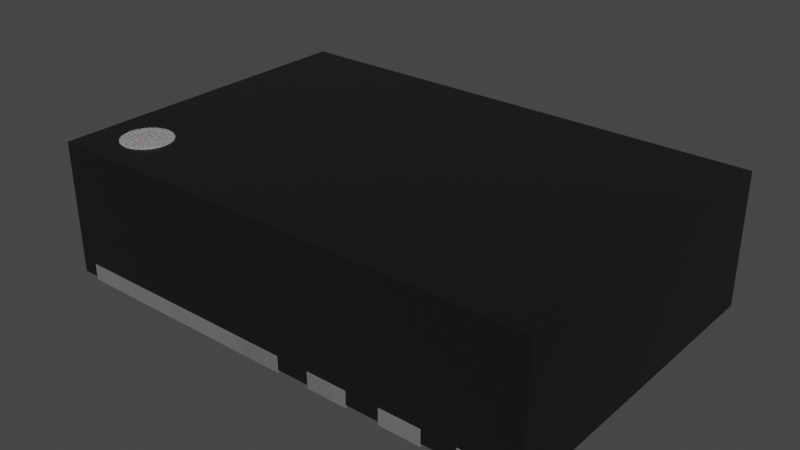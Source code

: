 # Source: V-DFN3020-13.blend  (saved by Blender 4.1.23; exported with 4.5.12 LTS)
import bpy
from mathutils import Matrix  # noqa: F401  (used for matrix-valued properties, if any)

bpy.ops.wm.read_factory_settings(use_empty=True)
scene = bpy.context.scene
scene.name = 'Scene'

# ---- collections
col_collection = bpy.data.collections.new('Collection'); scene.collection.children.link(col_collection)

# ---- materials (node trees are filled in below, after node groups)
mat_plastic_chip = bpy.data.materials.new('plastic_chip')
mat_plastic_chip.use_transparent_shadow = False
mat_plastic_chip.preview_render_type = 'CUBE'
mat_white_markings = bpy.data.materials.new('white_markings')
mat_white_markings.use_transparent_shadow = False
mat_white_markings.preview_render_type = 'FLAT'
mat_metal_pins = bpy.data.materials.new('metal_pins')
mat_metal_pins.use_transparent_shadow = False
mat_metal_pins.preview_render_type = 'CUBE'

# ---- material node trees
mat_plastic_chip.use_nodes = True; mat_plastic_chip.node_tree.nodes.clear()
_N = mat_plastic_chip.node_tree.nodes; _L = mat_plastic_chip.node_tree.links
n0 = _N.new('ShaderNodeBsdfPrincipled'); n0.name = 'Principled BSDF'; n0.location = (10, 300)
n0.distribution = 'GGX'
n0.subsurface_method = 'BURLEY'
n0.inputs[0].default_value = (0.009312, 0.009312, 0.009312, 1.0)
n0.inputs[1].default_value = 0.1372
n0.inputs[2].default_value = 0.3706
n0.inputs[3].default_value = 1.45
n0.inputs[27].default_value = (0.0, 0.0, 0.0, 1.0)
n0.inputs[28].default_value = 1.0
n1 = _N.new('ShaderNodeOutputMaterial'); n1.name = 'Material Output'; n1.location = (300, 300)
n2 = _N.new('ShaderNodeTexNoise'); n2.name = 'Noise Texture'; n2.location = (-893, 54)
n2.inputs[2].default_value = 200.0
n2.inputs[3].default_value = 3.6
n2.inputs[4].default_value = 0.8375
n3 = _N.new('ShaderNodeBump'); n3.name = 'Bump'; n3.location = (-604, -53)
n3.inputs[0].default_value = 0.08
n3.inputs[1].default_value = 1.0
n3.inputs[2].default_value = 1.0
_L.new(n0.outputs[0], n1.inputs[0])
_L.new(n2.outputs[0], n3.inputs[3])
_L.new(n3.outputs[0], n0.inputs[5])
n1.is_active_output = True
mat_white_markings.use_nodes = True; mat_white_markings.node_tree.nodes.clear()
_N = mat_white_markings.node_tree.nodes; _L = mat_white_markings.node_tree.links
n0 = _N.new('ShaderNodeOutputMaterial'); n0.name = 'Material Output'; n0.location = (300, 300)
n1 = _N.new('ShaderNodeBsdfPrincipled'); n1.name = 'Principled BSDF'; n1.location = (-34, 272)
n1.distribution = 'GGX'
n1.subsurface_method = 'BURLEY'
n1.inputs[1].default_value = 0.02
n1.inputs[2].default_value = 0.4636
n1.inputs[3].default_value = 1.4
n1.inputs[8].default_value = 1.0
n1.inputs[10].default_value = 0.3682
n1.inputs[13].default_value = 0.6591
n1.inputs[18].default_value = 0.2318
n1.inputs[20].default_value = 0.6709
n1.inputs[24].default_value = 0.1191
n1.inputs[27].default_value = (0.0, 0.0, 0.0, 1.0)
n1.inputs[28].default_value = 1.0
n2 = _N.new('ShaderNodeMapping'); n2.name = 'Mapping'; n2.location = (-1010, 265)
n2.inputs[3].default_value = (3.0, 1.0, 1.0)
n3 = _N.new('ShaderNodeTexCoord'); n3.name = 'Texture Coordinate'; n3.location = (-1250, 180)
n4 = _N.new('ShaderNodeBump'); n4.name = 'Bump'; n4.location = (-376, -99)
n4.inputs[0].default_value = 0.05
n4.inputs[1].default_value = 1.0
n4.inputs[2].default_value = 1.0
n5 = _N.new('ShaderNodeTexNoise'); n5.name = 'Noise Texture'; n5.location = (-662, 176)
n5.inputs[2].default_value = 88.0
n5.inputs[3].default_value = 10.8
n5.inputs[4].default_value = 0.9167
n5.inputs[8].default_value = 1.6
n6 = _N.new('ShaderNodeValToRGB'); n6.name = 'ColorRamp'; n6.location = (-354, 186)
while len(n6.color_ramp.elements) > 1: n6.color_ramp.elements.remove(n6.color_ramp.elements[-1])
n6.color_ramp.elements[0].position = 0.0; n6.color_ramp.elements[0].color = (0.2596, 0.2596, 0.2596, 1.0)
_e = n6.color_ramp.elements.new(1.0); _e.color = (0.6303, 0.6303, 0.6303, 1.0)
n7 = _N.new('ShaderNodeMix'); n7.name = 'Mix'; n7.location = (-204, 152)
n7.data_type = 'RGBA'
n7.inputs[0].default_value = 0.3682
n7.inputs[7].default_value = (0.2525, 0.2525, 0.2525, 1.0)
_L.new(n5.outputs[0], n6.inputs[0])
_L.new(n1.outputs[0], n0.inputs[0])
_L.new(n3.outputs[2], n2.inputs[0])
_L.new(n2.outputs[0], n5.inputs[0])
_L.new(n5.outputs[0], n4.inputs[3])
_L.new(n4.outputs[0], n1.inputs[5])
_L.new(n6.outputs[0], n7.inputs[6])
_L.new(n7.outputs[2], n1.inputs[0])
n0.is_active_output = True
mat_metal_pins.use_nodes = True; mat_metal_pins.node_tree.nodes.clear()
_N = mat_metal_pins.node_tree.nodes; _L = mat_metal_pins.node_tree.links
n0 = _N.new('ShaderNodeMapping'); n0.name = 'Mapping'; n0.location = (-1447, -91)
n0.inputs[3].default_value = (4.8, 1.2, 1.1)
n1 = _N.new('ShaderNodeBsdfPrincipled'); n1.name = 'Principled BSDF'; n1.location = (-560, 254)
n1.distribution = 'GGX'
n1.subsurface_method = 'BURLEY'
n1.inputs[1].default_value = 0.7818
n1.inputs[2].default_value = 0.2886
n1.inputs[3].default_value = 1.45
n1.inputs[13].default_value = 0.0
n1.inputs[27].default_value = (0.0, 0.0, 0.0, 1.0)
n1.inputs[28].default_value = 1.0
n2 = _N.new('ShaderNodeOutputMaterial'); n2.name = 'Material Output.002'; n2.location = (-205, 253)
n2.width = 213
n3 = _N.new('ShaderNodeTexNoise'); n3.name = 'Noise Texture.002'; n3.location = (-1228, -73)
n3.inputs[2].default_value = 0.1
n3.inputs[3].default_value = 7.0
n3.inputs[4].default_value = 0.6
n3.inputs[8].default_value = 0.4
n4 = _N.new('ShaderNodeTexCoord'); n4.name = 'Texture Coordinate'; n4.location = (-1636, -116)
n5 = _N.new('ShaderNodeMix'); n5.name = 'Mix.001'; n5.location = (-921, 45)
n5.data_type = 'RGBA'
n5.inputs[6].default_value = (0.9398, 0.9547, 1.0, 1.0)
n5.inputs[7].default_value = (0.13, 0.1259, 0.1359, 1.0)
n6 = _N.new('ShaderNodeBump'); n6.name = 'Bump.001'; n6.location = (-1001, -227)
n6.inputs[0].default_value = 0.05
n6.inputs[1].default_value = 0.01
n6.inputs[2].default_value = 1.0
_L.new(n1.outputs[0], n2.inputs[0])
_L.new(n3.outputs[0], n6.inputs[3])
_L.new(n0.outputs[0], n3.inputs[0])
_L.new(n3.outputs[0], n5.inputs[0])
_L.new(n4.outputs[3], n0.inputs[0])
_L.new(n5.outputs[2], n1.inputs[0])
_L.new(n6.outputs[0], n1.inputs[5])
n2.is_active_output = True

# ---- world
world_world = bpy.data.worlds.new('World'); scene.world = world_world
world_world.use_nodes = True; world_world.node_tree.nodes.clear()
_N = world_world.node_tree.nodes; _L = world_world.node_tree.links
n0 = _N.new('ShaderNodeOutputWorld'); n0.name = 'World Output'; n0.location = (300, 300)
n1 = _N.new('ShaderNodeBackground'); n1.name = 'Background'; n1.location = (10, 300)
n1.inputs[0].default_value = (0.05088, 0.05088, 0.05088, 1.0)
_L.new(n1.outputs[0], n0.inputs[0])
n0.is_active_output = True
world_world.color = (0.05088, 0.05088, 0.05088)
world_world.use_sun_shadow = False
world_world.sun_shadow_jitter_overblur = 0.0

# ---- meshes
me_shape_9_indexedfaceset_002 = bpy.data.meshes.new('SHAPE_9_IndexedFaceSet.002')
me_shape_9_indexedfaceset_002.from_pydata([(-1.5, -1.0, 0.02), (0.25, -0.575, 0.1), (-1.5, -1.0, 0.82), (-1.5, 1.0, 0.82), (-1.5, 1.0, 0.02), (1.5, 1.0, 0.82), (0.25, -1.0, 0.1), (0.5, -1.0, 0.1), (1.5, 1.0, 0.02), (0.5, -0.575, 0.1), (1.5, -1.0, 0.02), (1.5, -1.0, 0.82), (0.7, -0.575, 0.1), (0.7, -1.0, 0.1), (0.95, -1.0, 0.1), (0.95, -0.575, 0.1), (0.05, 1.0, 0.1), (-1.4, 0.375, 0.1), (0.05, 0.375, 0.1), (-1.4, 1.0, 0.1), (1.15, 0.575, 0.1), (1.15, 1.0, 0.1), (1.4, 0.575, 0.1), (1.4, 1.0, 0.1), (1.4, -0.575, 0.1), (1.15, -0.575, 0.1), (1.15, -1.0, 0.1), (1.4, -1.0, 0.1), (0.05, -0.375, 0.1), (0.05, -1.0, 0.1), (-1.4, -1.0, 0.1), (-1.4, -0.375, 0.1), (0.25, 0.575, 0.1), (0.5, 0.575, 0.1), (0.5, 1.0, 0.1), (0.25, 1.0, 0.1), (0.05, -0.175, 0.1), (-1.5, -0.175, 0.1), (0.05, 0.175, 0.1), (-1.5, 0.175, 0.1), (0.7, 0.575, 0.1), (0.7, 1.0, 0.1), (0.95, 1.0, 0.1), (0.95, 0.575, 0.1), (-1.4, -1.0, 0.02), (0.05, -0.375, 0.02), (0.05, -0.175, 0.02), (0.05, -1.0, 0.02), (0.25, -1.0, 0.02), (0.25, -0.575, 0.02), (0.5, -1.0, 0.02), (0.7, -1.0, 0.02), (0.5, -0.575, 0.02), (0.7, -0.575, 0.02), (0.95, -1.0, 0.02), (0.95, -0.575, 0.02), (1.15, -0.575, 0.02), (1.15, 0.575, 0.02), (0.95, 0.575, 0.02), (1.15, -1.0, 0.02), (1.4, -1.0, 0.02), (1.4, 0.575, 0.02), (1.4, -0.575, 0.02), (-1.5, -0.175, 0.02), (-1.4, -0.375, 0.02), (-1.5, 0.175, 0.02), (-1.4, 0.375, 0.02), (-1.4, 1.0, 0.02), (0.05, 0.375, 0.02), (0.25, 0.575, 0.02), (0.05, 0.175, 0.02), (0.05, 1.0, 0.02), (0.25, 1.0, 0.02), (0.7, 0.575, 0.02), (0.5, 1.0, 0.02), (0.7, 1.0, 0.02), (0.5, 0.575, 0.02), (0.95, 1.0, 0.02), (1.15, 1.0, 0.02), (1.4, 1.0, 0.02), (0.25, -0.575, 0.0), (0.25, -0.575, 0.1), (0.5, -0.575, 0.0), (0.25, -1.0, 0.0), (0.25, -1.0, 0.1), (0.5, -1.0, 0.1), (0.5, -0.575, 0.1), (0.5, -1.0, 0.0), (0.95, -0.575, 0.0), (0.7, -0.575, 0.1), (0.7, -0.575, 0.0), (0.7, -1.0, 0.1), (0.95, -1.0, 0.1), (0.95, -0.575, 0.1), (0.95, -1.0, 0.0), (0.7, -1.0, 0.0), (-1.4, 1.0, 0.0), (0.05, 1.0, 0.1), (0.05, 0.375, 0.0), (-1.4, 0.375, 0.0), (-1.4, 0.375, 0.1), (0.05, 0.375, 0.1), (-1.4, 1.0, 0.1), (0.05, 1.0, 0.0), (1.4, 1.0, 0.0), (1.15, 0.575, 0.0), (1.15, 0.575, 0.1), (1.15, 1.0, 0.1), (1.4, 0.575, 0.1), (1.4, 1.0, 0.1), (1.4, 0.575, 0.0), (1.15, 1.0, 0.0), (1.15, -0.575, 0.0), (1.4, -0.575, 0.0), (1.4, -1.0, 0.0), (1.4, -0.575, 0.1), (1.15, -0.575, 0.1), (1.15, -1.0, 0.1), (1.4, -1.0, 0.1), (1.15, -1.0, 0.0), (0.05, -0.375, 0.1), (0.05, -1.0, 0.1), (0.05, -1.0, 0.0), (-1.4, -1.0, 0.0), (-1.4, -1.0, 0.1), (-1.4, -0.375, 0.1), (0.05, -0.375, 0.0), (-1.4, -0.375, 0.0), (0.25, 0.575, 0.0), (0.25, 1.0, 0.0), (0.25, 0.575, 0.1), (0.5, 1.0, 0.0), (0.5, 0.575, 0.0), (0.5, 0.575, 0.1), (0.5, 1.0, 0.1), (0.25, 1.0, 0.1), (-1.5, 0.175, 0.0), (0.05, 0.175, 0.0), (0.05, -0.175, 0.1), (-1.5, -0.175, 0.1), (0.05, 0.175, 0.1), (-1.5, 0.175, 0.1), (0.05, -0.175, 0.0), (-1.5, -0.175, 0.0), (0.7, 0.575, 0.0), (0.7, 0.575, 0.1), (0.7, 1.0, 0.0), (0.7, 1.0, 0.1), (0.95, 1.0, 0.0), (0.95, 1.0, 0.1), (0.95, 0.575, 0.0), (0.95, 0.575, 0.1), (-1.055, -0.7388, 0.825), (-1.094, -0.8061, 0.825), (-1.125, -0.8299, 0.825), (-1.33, -0.775, 0.825), (-1.345, -0.7388, 0.825), (-1.125, -0.5701, 0.825), (-1.05, -0.7, 0.825), (-1.07, -0.775, 0.825), (-1.161, -0.8449, 0.825), (-1.2, -0.85, 0.825), (-1.239, -0.8449, 0.825), (-1.275, -0.8299, 0.825), (-1.306, -0.8061, 0.825), (-1.35, -0.7, 0.825), (-1.345, -0.6612, 0.825), (-1.33, -0.625, 0.825), (-1.306, -0.5939, 0.825), (-1.275, -0.5701, 0.825), (-1.239, -0.5551, 0.825), (-1.2, -0.55, 0.825), (-1.161, -0.5551, 0.825), (-1.094, -0.5939, 0.825), (-1.07, -0.625, 0.825), (-1.055, -0.6612, 0.825), (-1.306, -0.8061, 0.625), (-1.33, -0.775, 0.625), (-1.345, -0.7388, 0.625), (-1.161, -0.8449, 0.625), (-1.2, -0.85, 0.625), (-1.239, -0.8449, 0.625), (-1.275, -0.8299, 0.625), (-1.094, -0.5939, 0.625), (-1.07, -0.625, 0.625), (-1.35, -0.7, 0.625), (-1.345, -0.6612, 0.625), (-1.33, -0.625, 0.625), (-1.306, -0.5939, 0.625), (-1.05, -0.7, 0.625), (-1.055, -0.7388, 0.625), (-1.2, -0.55, 0.625), (-1.161, -0.5551, 0.625), (-1.07, -0.775, 0.625), (-1.275, -0.5701, 0.625), (-1.239, -0.5551, 0.625), (-1.055, -0.6612, 0.625), (-1.094, -0.8061, 0.625), (-1.125, -0.8299, 0.625), (-1.125, -0.5701, 0.625)], [], [(2, 11, 5, 3), (63, 0, 2, 3, 4, 65, 39, 37), (4, 3, 5, 8, 79, 23, 21, 78, 77, 42, 41, 75, 74, 34, 35, 72, 71, 16, 19, 67), (10, 8, 5, 11), (10, 11, 2, 0, 44, 30, 29, 47, 48, 6, 7, 50, 51, 13, 14, 54, 59, 26, 27, 60), (0, 63, 46, 70, 65, 4, 67, 66, 68, 71, 72, 69, 76, 74, 75, 73, 58, 77, 78, 57, 61, 79, 8, 10, 60, 62, 56, 59, 54, 55, 53, 51, 50, 52, 49, 48, 47, 45, 64, 44), (49, 1, 6, 48), (52, 9, 1, 49), (50, 7, 9, 52), (6, 1, 9, 7), (54, 14, 15, 55), (13, 12, 15, 14), (53, 12, 13, 51), (60, 27, 24, 62), (67, 19, 17, 66), (68, 18, 16, 71), (66, 17, 18, 68), (19, 16, 18, 17), (79, 61, 22, 23), (57, 20, 22, 61), (78, 21, 20, 57), (20, 21, 23, 22), (62, 24, 25, 56), (72, 35, 32, 69), (56, 25, 26, 59), (25, 24, 27, 26), (44, 64, 31, 30), (45, 28, 31, 64), (47, 29, 28, 45), (31, 28, 29, 30), (37, 39, 38, 36), (76, 33, 34, 74), (69, 32, 33, 76), (32, 35, 34, 33), (70, 38, 39, 65), (46, 36, 38, 70), (63, 37, 36, 46), (73, 40, 43, 58), (75, 41, 40, 73), (43, 42, 77, 58), (40, 41, 42, 43), (55, 15, 12, 53), (80, 83, 84, 81), (82, 80, 81, 86), (87, 82, 86, 85), (83, 87, 85, 84), (84, 85, 86, 81), (83, 80, 82, 87), (94, 88, 93, 92), (93, 89, 91, 92), (90, 95, 91, 89), (88, 94, 95, 90), (114, 113, 115, 118), (96, 99, 100, 102), (103, 96, 102, 97), (98, 103, 97, 101), (99, 98, 101, 100), (100, 101, 97, 102), (99, 96, 103, 98), (104, 111, 107, 109), (110, 104, 109, 108), (105, 110, 108, 106), (111, 105, 106, 107), (109, 107, 106, 108), (104, 110, 105, 111), (113, 112, 116, 115), (119, 114, 118, 117), (129, 128, 130, 135), (112, 119, 117, 116), (115, 116, 117, 118), (113, 114, 119, 112), (127, 123, 124, 125), (126, 127, 125, 120), (122, 126, 120, 121), (123, 122, 121, 124), (124, 121, 120, 125), (123, 127, 126, 122), (131, 129, 135, 134), (139, 138, 140, 141), (132, 131, 134, 133), (128, 132, 133, 130), (130, 133, 134, 135), (128, 129, 131, 132), (136, 143, 139, 141), (137, 136, 141, 140), (142, 137, 140, 138), (143, 142, 138, 139), (143, 136, 137, 142), (144, 150, 151, 145), (146, 144, 145, 147), (148, 146, 147, 149), (150, 148, 149, 151), (149, 147, 145, 151), (144, 146, 148, 150), (95, 94, 92, 91), (88, 90, 89, 93), (159, 153, 197, 193), (164, 155, 177, 176), (174, 175, 196, 184), (166, 167, 187, 186), (165, 166, 186, 185), (169, 170, 195, 194), (156, 165, 185, 178), (152, 159, 193, 190), (160, 161, 180, 179), (170, 171, 191, 195), (158, 152, 190, 189), (155, 156, 178, 177), (161, 162, 181, 180), (171, 172, 192, 191), (153, 154, 198, 197), (154, 160, 179, 198), (167, 168, 188, 187), (173, 174, 184, 183), (158, 175, 174, 173, 157, 172, 171, 170, 169, 168, 167, 166, 165, 156, 155, 164, 163, 162, 161, 160, 154, 153, 159, 152), (163, 164, 176, 182), (157, 173, 183, 199), (168, 169, 194, 188), (162, 163, 182, 181), (189, 190, 193, 197, 198, 179, 180, 181, 182, 176, 177, 178, 185, 186, 187, 188, 194, 195, 191, 192, 199, 183, 184, 196), (172, 157, 199, 192), (175, 158, 189, 196)])
me_shape_9_indexedfaceset_002.polygons.foreach_set('use_smooth', [True] * 122)
me_shape_9_indexedfaceset_002.polygons.foreach_set('material_index', [0, 0, 0, 0, 0, 0, 0, 0, 0, 0, 0, 0, 0, 0, 0, 0, 0, 0, 0, 0, 0, 0, 0, 0, 0, 0, 0, 0, 0, 0, 0, 0, 0, 0, 0, 0, 0, 0, 0, 0, 0, 0, 2, 2, 2, 2, 2, 2, 2, 2, 2, 2, 2, 2, 2, 2, 2, 2, 2, 2, 2, 2, 2, 2, 2, 2, 2, 2, 2, 2, 2, 2, 2, 2, 2, 2, 2, 2, 2, 2, 2, 2, 2, 2, 2, 2, 2, 2, 2, 2, 2, 2, 2, 2, 2, 2, 1, 1, 1, 1, 1, 1, 1, 1, 1, 1, 1, 1, 1, 1, 1, 1, 1, 1, 1, 1, 1, 1, 1, 1, 1, 1])
_k = set([(0, 2), (0, 44), (0, 63), (1, 6), (1, 9), (1, 49), (2, 3), (2, 11), (3, 4), (3, 5), (4, 65), (4, 67), (5, 8), (5, 11), (6, 7), (6, 48), (7, 9), (7, 50), (8, 10), (8, 79), (9, 52), (10, 11), (10, 60), (12, 13), (12, 15), (12, 53), (13, 14), (13, 51), (14, 15), (14, 54), (15, 55), (16, 18), (16, 19), (16, 71), (17, 18), (17, 19), (17, 66), (18, 68), (19, 67), (20, 21), (20, 22), (20, 57), (21, 23), (21, 78), (22, 23), (22, 61), (23, 79), (24, 25), (24, 27), (24, 62), (25, 26), (25, 56), (26, 27), (26, 59), (27, 60), (28, 29), (28, 31), (28, 45), (29, 30), (29, 47), (30, 31), (30, 44), (31, 64), (32, 33), (32, 35), (32, 69), (33, 34), (33, 76), (34, 35), (34, 74), (35, 72), (36, 37), (36, 38), (36, 46), (37, 39), (37, 63), (38, 39), (38, 70), (39, 65), (40, 41), (40, 43), (40, 73), (41, 42), (41, 75), (42, 43), (42, 77), (43, 58), (44, 64), (45, 47), (45, 64), (46, 63), (46, 70), (47, 48), (48, 49), (49, 52), (50, 51), (50, 52), (51, 53), (53, 55), (54, 55), (54, 59), (56, 59), (56, 62), (57, 61), (57, 78), (58, 73), (58, 77), (60, 62), (61, 79), (65, 70), (66, 67), (66, 68), (68, 71), (69, 72), (69, 76), (71, 72), (73, 75), (74, 75), (74, 76), (77, 78), (80, 81), (80, 82), (80, 83), (81, 84), (81, 86), (82, 86), (82, 87), (83, 84), (83, 87), (84, 85), (85, 86), (85, 87), (88, 90), (88, 93), (88, 94), (89, 90), (89, 91), (89, 93), (90, 95), (91, 92), (91, 95), (92, 93), (92, 94), (94, 95), (96, 99), (96, 102), (96, 103), (97, 101), (97, 102), (97, 103), (98, 99), (98, 101), (98, 103), (99, 100), (100, 101), (100, 102), (104, 109), (104, 110), (104, 111), (105, 106), (105, 110), (105, 111), (106, 107), (106, 108), (107, 109), (107, 111), (108, 109), (108, 110), (112, 113), (112, 116), (112, 119), (113, 114), (113, 115), (114, 118), (114, 119), (115, 116), (115, 118), (116, 117), (117, 118), (117, 119), (120, 121), (120, 125), (120, 126), (121, 122), (121, 124), (122, 123), (122, 126), (123, 124), (123, 127), (124, 125), (125, 127), (126, 127), (128, 129), (128, 130), (128, 132), (129, 131), (129, 135), (130, 133), (130, 135), (131, 132), (131, 134), (132, 133), (133, 134), (134, 135), (136, 137), (136, 141), (136, 143), (137, 140), (137, 142), (138, 139), (138, 140), (138, 142), (139, 141), (139, 143), (140, 141), (142, 143), (144, 145), (144, 146), (144, 150), (145, 147), (145, 151), (146, 147), (146, 148), (147, 149), (148, 149), (148, 150), (149, 151), (150, 151), (152, 158), (152, 159), (153, 154), (153, 159), (154, 160), (155, 156), (155, 164), (156, 165), (157, 172), (157, 173), (158, 175), (160, 161), (161, 162), (162, 163), (163, 164), (165, 166), (166, 167), (167, 168), (168, 169), (169, 170), (170, 171), (171, 172), (173, 174), (174, 175), (176, 177), (176, 182), (177, 178), (178, 185), (179, 180), (179, 198), (180, 181), (181, 182), (183, 184), (183, 199), (184, 196), (185, 186), (186, 187), (187, 188), (188, 194), (189, 190), (189, 196), (190, 193), (191, 192), (191, 195), (192, 199), (193, 197), (194, 195), (197, 198)])
me_shape_9_indexedfaceset_002.attributes.new('sharp_edge', 'BOOLEAN', 'EDGE').data.foreach_set('value', [ (min(e.vertices), max(e.vertices)) in _k for e in me_shape_9_indexedfaceset_002.edges])
_uv = me_shape_9_indexedfaceset_002.uv_layers.new(name='UVMap')
_uv.uv.foreach_set('vector', [0.001824, 0.2164, 1.002, 0.2164, 1.002, 0.8831, 0.001824, 0.8831, 0.4914, 0.4361, 0.2164, 0.4361, 0.2164, 0.7027, 0.8831, 0.7027, 0.8831, 0.4361, 0.6081, 0.4361, 0.6081, 0.4627, 0.4914, 0.4627, 0.001824, 0.4361, 0.001824, 0.7027, 1.002, 0.7027, 1.002, 0.4361, 0.9685, 0.4361, 0.9685, 0.4627, 0.8852, 0.4627, 0.8852, 0.4361, 0.8185, 0.4361, 0.8185, 0.4627, 0.7352, 0.4627, 0.7352, 0.4361, 0.6685, 0.4361, 0.6685, 0.4627, 0.5852, 0.4627, 0.5852, 0.4361, 0.5185, 0.4361, 0.5185, 0.4627, 0.03516, 0.4627, 0.03516, 0.4361, 0.2164, 0.4361, 0.8831, 0.4361, 0.8831, 0.7027, 0.2164, 0.7027, 1.002, 0.4361, 1.002, 0.7027, 0.001824, 0.7027, 0.001824, 0.4361, 0.03516, 0.4361, 0.03516, 0.4627, 0.5185, 0.4627, 0.5185, 0.4361, 0.5852, 0.4361, 0.5852, 0.4627, 0.6685, 0.4627, 0.6685, 0.4361, 0.7352, 0.4361, 0.7352, 0.4627, 0.8185, 0.4627, 0.8185, 0.4361, 0.8852, 0.4361, 0.8852, 0.4627, 0.9685, 0.4627, 0.9685, 0.4361, 0.001824, 0.2164, 0.001824, 0.4914, 0.5185, 0.4914, 0.5185, 0.6081, 0.001824, 0.6081, 0.001824, 0.8831, 0.03516, 0.8831, 0.03516, 0.6747, 0.5185, 0.6747, 0.5185, 0.8831, 0.5852, 0.8831, 0.5852, 0.7414, 0.6685, 0.7414, 0.6685, 0.8831, 0.7352, 0.8831, 0.7352, 0.7414, 0.8185, 0.7414, 0.8185, 0.8831, 0.8852, 0.8831, 0.8852, 0.7414, 0.9685, 0.7414, 0.9685, 0.8831, 1.002, 0.8831, 1.002, 0.2164, 0.9685, 0.2164, 0.9685, 0.3581, 0.8852, 0.3581, 0.8852, 0.2164, 0.8185, 0.2164, 0.8185, 0.3581, 0.7352, 0.3581, 0.7352, 0.2164, 0.6685, 0.2164, 0.6685, 0.3581, 0.5852, 0.3581, 0.5852, 0.2164, 0.5185, 0.2164, 0.5185, 0.4247, 0.03516, 0.4247, 0.03516, 0.2164, 0.3581, 0.4361, 0.3581, 0.4627, 0.2164, 0.4627, 0.2164, 0.4361, 0.6685, 0.4361, 0.6685, 0.4627, 0.5852, 0.4627, 0.5852, 0.4361, 0.2164, 0.4361, 0.2164, 0.4627, 0.3581, 0.4627, 0.3581, 0.4361, 0.5852, 0.2164, 0.5852, 0.3581, 0.6685, 0.3581, 0.6685, 0.2164, 0.2164, 0.4361, 0.2164, 0.4627, 0.3581, 0.4627, 0.3581, 0.4361, 0.7352, 0.2164, 0.7352, 0.3581, 0.8185, 0.3581, 0.8185, 0.2164, 0.3581, 0.4361, 0.3581, 0.4627, 0.2164, 0.4627, 0.2164, 0.4361, 0.2164, 0.4361, 0.2164, 0.4627, 0.3581, 0.4627, 0.3581, 0.4361, 0.8831, 0.4361, 0.8831, 0.4627, 0.6747, 0.4627, 0.6747, 0.4361, 0.6747, 0.4361, 0.6747, 0.4627, 0.8831, 0.4627, 0.8831, 0.4361, 0.03516, 0.4361, 0.03516, 0.4627, 0.5185, 0.4627, 0.5185, 0.4361, 0.03516, 0.8831, 0.5185, 0.8831, 0.5185, 0.6747, 0.03516, 0.6747, 0.8831, 0.4361, 0.7414, 0.4361, 0.7414, 0.4627, 0.8831, 0.4627, 0.8852, 0.4361, 0.8852, 0.4627, 0.9685, 0.4627, 0.9685, 0.4361, 0.8831, 0.4361, 0.8831, 0.4627, 0.7414, 0.4627, 0.7414, 0.4361, 0.8852, 0.7414, 0.8852, 0.8831, 0.9685, 0.8831, 0.9685, 0.7414, 0.9685, 0.4361, 0.9685, 0.4627, 0.8852, 0.4627, 0.8852, 0.4361, 0.8831, 0.4361, 0.8831, 0.4627, 0.7414, 0.4627, 0.7414, 0.4361, 0.3581, 0.4361, 0.3581, 0.4627, 0.2164, 0.4627, 0.2164, 0.4361, 0.8852, 0.3581, 0.9685, 0.3581, 0.9685, 0.2164, 0.8852, 0.2164, 0.2164, 0.4361, 0.4247, 0.4361, 0.4247, 0.4627, 0.2164, 0.4627, 0.5185, 0.4361, 0.5185, 0.4627, 0.03516, 0.4627, 0.03516, 0.4361, 0.2164, 0.4361, 0.2164, 0.4627, 0.4247, 0.4627, 0.4247, 0.4361, 0.03516, 0.4247, 0.5185, 0.4247, 0.5185, 0.2164, 0.03516, 0.2164, 0.001824, 0.4914, 0.001824, 0.6081, 0.5185, 0.6081, 0.5185, 0.4914, 0.7414, 0.4361, 0.7414, 0.4627, 0.8831, 0.4627, 0.8831, 0.4361, 0.5852, 0.4361, 0.5852, 0.4627, 0.6685, 0.4627, 0.6685, 0.4361, 0.5852, 0.7414, 0.5852, 0.8831, 0.6685, 0.8831, 0.6685, 0.7414, 0.5185, 0.4361, 0.5185, 0.4627, 0.001824, 0.4627, 0.001824, 0.4361, 0.4914, 0.4361, 0.4914, 0.4627, 0.6081, 0.4627, 0.6081, 0.4361, 0.001824, 0.4361, 0.001824, 0.4627, 0.5185, 0.4627, 0.5185, 0.4361, 0.7352, 0.4361, 0.7352, 0.4627, 0.8185, 0.4627, 0.8185, 0.4361, 0.8831, 0.4361, 0.8831, 0.4627, 0.7414, 0.4627, 0.7414, 0.4361, 0.7414, 0.4627, 0.8831, 0.4627, 0.8831, 0.4361, 0.7414, 0.4361, 0.7352, 0.7414, 0.7352, 0.8831, 0.8185, 0.8831, 0.8185, 0.7414, 0.8185, 0.4361, 0.8185, 0.4627, 0.7352, 0.4627, 0.7352, 0.4361, 0.3581, 0.4294, 0.2164, 0.4294, 0.2164, 0.4627, 0.3581, 0.4627, 0.6685, 0.4294, 0.5852, 0.4294, 0.5852, 0.4627, 0.6685, 0.4627, 0.2164, 0.4294, 0.3581, 0.4294, 0.3581, 0.4627, 0.2164, 0.4627, 0.5852, 0.4294, 0.6685, 0.4294, 0.6685, 0.4627, 0.5852, 0.4627, 0.5852, 0.2164, 0.6685, 0.2164, 0.6685, 0.3581, 0.5852, 0.3581, 0.5852, 0.2164, 0.5852, 0.3581, 0.6685, 0.3581, 0.6685, 0.2164, 0.2164, 0.4294, 0.3581, 0.4294, 0.3581, 0.4627, 0.2164, 0.4627, 0.8185, 0.3581, 0.7352, 0.3581, 0.7352, 0.2164, 0.8185, 0.2164, 0.3581, 0.4294, 0.2164, 0.4294, 0.2164, 0.4627, 0.3581, 0.4627, 0.8185, 0.3581, 0.8185, 0.2164, 0.7352, 0.2164, 0.7352, 0.3581, 0.2164, 0.4294, 0.3581, 0.4294, 0.3581, 0.4627, 0.2164, 0.4627, 0.8831, 0.4294, 0.6747, 0.4294, 0.6747, 0.4627, 0.8831, 0.4627, 0.5185, 0.4294, 0.03516, 0.4294, 0.03516, 0.4627, 0.5185, 0.4627, 0.6747, 0.4294, 0.8831, 0.4294, 0.8831, 0.4627, 0.6747, 0.4627, 0.03516, 0.4294, 0.5185, 0.4294, 0.5185, 0.4627, 0.03516, 0.4627, 0.03516, 0.6747, 0.5185, 0.6747, 0.5185, 0.8831, 0.03516, 0.8831, 0.03516, 0.6747, 0.03516, 0.8831, 0.5185, 0.8831, 0.5185, 0.6747, 0.9685, 0.4294, 0.8852, 0.4294, 0.8852, 0.4627, 0.9685, 0.4627, 0.7414, 0.4294, 0.8831, 0.4294, 0.8831, 0.4627, 0.7414, 0.4627, 0.8852, 0.4294, 0.9685, 0.4294, 0.9685, 0.4627, 0.8852, 0.4627, 0.8831, 0.4294, 0.7414, 0.4294, 0.7414, 0.4627, 0.8831, 0.4627, 0.9685, 0.8831, 0.8852, 0.8831, 0.8852, 0.7414, 0.9685, 0.7414, 0.9685, 0.8831, 0.9685, 0.7414, 0.8852, 0.7414, 0.8852, 0.8831, 0.9685, 0.4294, 0.8852, 0.4294, 0.8852, 0.4627, 0.9685, 0.4627, 0.8852, 0.4294, 0.9685, 0.4294, 0.9685, 0.4627, 0.8852, 0.4627, 0.8831, 0.4294, 0.7414, 0.4294, 0.7414, 0.4627, 0.8831, 0.4627, 0.3581, 0.4294, 0.2164, 0.4294, 0.2164, 0.4627, 0.3581, 0.4627, 0.9685, 0.3581, 0.8852, 0.3581, 0.8852, 0.2164, 0.9685, 0.2164, 0.9685, 0.3581, 0.9685, 0.2164, 0.8852, 0.2164, 0.8852, 0.3581, 0.4247, 0.4294, 0.2164, 0.4294, 0.2164, 0.4627, 0.4247, 0.4627, 0.5185, 0.4294, 0.03516, 0.4294, 0.03516, 0.4627, 0.5185, 0.4627, 0.2164, 0.4294, 0.4247, 0.4294, 0.4247, 0.4627, 0.2164, 0.4627, 0.03516, 0.4294, 0.5185, 0.4294, 0.5185, 0.4627, 0.03516, 0.4627, 0.03516, 0.2164, 0.5185, 0.2164, 0.5185, 0.4247, 0.03516, 0.4247, 0.03516, 0.2164, 0.03516, 0.4247, 0.5185, 0.4247, 0.5185, 0.2164, 0.6685, 0.4294, 0.5852, 0.4294, 0.5852, 0.4627, 0.6685, 0.4627, 0.001824, 0.4914, 0.5185, 0.4914, 0.5185, 0.6081, 0.001824, 0.6081, 0.7414, 0.4294, 0.8831, 0.4294, 0.8831, 0.4627, 0.7414, 0.4627, 0.5852, 0.4294, 0.6685, 0.4294, 0.6685, 0.4627, 0.5852, 0.4627, 0.5852, 0.7414, 0.6685, 0.7414, 0.6685, 0.8831, 0.5852, 0.8831, 0.5852, 0.7414, 0.5852, 0.8831, 0.6685, 0.8831, 0.6685, 0.7414, 0.6081, 0.4294, 0.4914, 0.4294, 0.4914, 0.4627, 0.6081, 0.4627, 0.5185, 0.4294, 0.001824, 0.4294, 0.001824, 0.4627, 0.5185, 0.4627, 0.4914, 0.4294, 0.6081, 0.4294, 0.6081, 0.4627, 0.4914, 0.4627, 0.001824, 0.4294, 0.5185, 0.4294, 0.5185, 0.4627, 0.001824, 0.4627, 0.001824, 0.4914, 0.001824, 0.6081, 0.5185, 0.6081, 0.5185, 0.4914, 0.7352, 0.4294, 0.8185, 0.4294, 0.8185, 0.4627, 0.7352, 0.4627, 0.8831, 0.4294, 0.7414, 0.4294, 0.7414, 0.4627, 0.8831, 0.4627, 0.8185, 0.4294, 0.7352, 0.4294, 0.7352, 0.4627, 0.8185, 0.4627, 0.7414, 0.4294, 0.8831, 0.4294, 0.8831, 0.4627, 0.7414, 0.4627, 0.8185, 0.8831, 0.7352, 0.8831, 0.7352, 0.7414, 0.8185, 0.7414, 0.7352, 0.7414, 0.7352, 0.8831, 0.8185, 0.8831, 0.8185, 0.7414, 0.7352, 0.4294, 0.8185, 0.4294, 0.8185, 0.4627, 0.7352, 0.4627, 0.8185, 0.4294, 0.7352, 0.4294, 0.7352, 0.4627, 0.8185, 0.4627, 0.2914, 0.7044, 0.281, 0.7044, 0.281, 0.6377, 0.2914, 0.6377, 0.281, 0.7044, 0.2914, 0.7044, 0.2914, 0.6377, 0.281, 0.6377, 0.3414, 0.7044, 0.3293, 0.7044, 0.3293, 0.6377, 0.3414, 0.6377, 0.3293, 0.7044, 0.3414, 0.7044, 0.3414, 0.6377, 0.3293, 0.6377, 0.3164, 0.7044, 0.3293, 0.7044, 0.3293, 0.6377, 0.3164, 0.6377, 0.07682, 0.7044, 0.08888, 0.7044, 0.08888, 0.6377, 0.07682, 0.6377, 0.3035, 0.7044, 0.3164, 0.7044, 0.3164, 0.6377, 0.3035, 0.6377, 0.3035, 0.7044, 0.2914, 0.7044, 0.2914, 0.6377, 0.3035, 0.6377, 0.1148, 0.7044, 0.1018, 0.7044, 0.1018, 0.6377, 0.1148, 0.6377, 0.08888, 0.7044, 0.1018, 0.7044, 0.1018, 0.6377, 0.08888, 0.6377, 0.3164, 0.7044, 0.3035, 0.7044, 0.3035, 0.6377, 0.3164, 0.6377, 0.2914, 0.7044, 0.3035, 0.7044, 0.3035, 0.6377, 0.2914, 0.6377, 0.1018, 0.7044, 0.08888, 0.7044, 0.08888, 0.6377, 0.1018, 0.6377, 0.1018, 0.7044, 0.1148, 0.7044, 0.1148, 0.6377, 0.1018, 0.6377, 0.1372, 0.7044, 0.1268, 0.7044, 0.1268, 0.6377, 0.1372, 0.6377, 0.1268, 0.7044, 0.1148, 0.7044, 0.1148, 0.6377, 0.1268, 0.6377, 0.3414, 0.7044, 0.3517, 0.7044, 0.3517, 0.6377, 0.3414, 0.6377, 0.3517, 0.7044, 0.3414, 0.7044, 0.3414, 0.6377, 0.3517, 0.6377, 0.1518, 0.3164, 0.1501, 0.3293, 0.1451, 0.3414, 0.1372, 0.3517, 0.1268, 0.3597, 0.1148, 0.3647, 0.1018, 0.3664, 0.08888, 0.3647, 0.07682, 0.3597, 0.06647, 0.3517, 0.05852, 0.3414, 0.05353, 0.3293, 0.05182, 0.3164, 0.05353, 0.3035, 0.05852, 0.2914, 0.06647, 0.281, 0.07682, 0.2731, 0.08888, 0.2681, 0.1018, 0.2664, 0.1148, 0.2681, 0.1268, 0.2731, 0.1372, 0.281, 0.1451, 0.2914, 0.1501, 0.3035, 0.07682, 0.7044, 0.06647, 0.7044, 0.06647, 0.6377, 0.07682, 0.6377, 0.1268, 0.7044, 0.1372, 0.7044, 0.1372, 0.6377, 0.1268, 0.6377, 0.06647, 0.7044, 0.07682, 0.7044, 0.07682, 0.6377, 0.06647, 0.6377, 0.08888, 0.7044, 0.07682, 0.7044, 0.07682, 0.6377, 0.08888, 0.6377, 0.1518, 0.3164, 0.1501, 0.3035, 0.1451, 0.2914, 0.1372, 0.281, 0.1268, 0.2731, 0.1148, 0.2681, 0.1018, 0.2664, 0.08888, 0.2681, 0.07682, 0.2731, 0.06647, 0.281, 0.05852, 0.2914, 0.05353, 0.3035, 0.05182, 0.3164, 0.05353, 0.3293, 0.05852, 0.3414, 0.06647, 0.3517, 0.07682, 0.3597, 0.08888, 0.3647, 0.1018, 0.3664, 0.1148, 0.3647, 0.1268, 0.3597, 0.1372, 0.3517, 0.1451, 0.3414, 0.1501, 0.3293, 0.1148, 0.7044, 0.1268, 0.7044, 0.1268, 0.6377, 0.1148, 0.6377, 0.3293, 0.7044, 0.3164, 0.7044, 0.3164, 0.6377, 0.3293, 0.6377])
me_shape_9_indexedfaceset_002.materials.append(mat_plastic_chip)
me_shape_9_indexedfaceset_002.materials.append(mat_white_markings)
me_shape_9_indexedfaceset_002.materials.append(mat_metal_pins)
me_shape_9_indexedfaceset_002.update()
me_shape_9_indexedfaceset_002.normals_split_custom_set([tuple(v) for v in zip(*[iter([0.0, 0.0, 1.0, 0.0, 0.0, 1.0, 0.0, 0.0, 1.0, 0.0, 0.0, 1.0, -1.0, 9.479e-09, 0.0, -1.0, 9.479e-09, 0.0, -1.0, 9.479e-09, 0.0, -1.0, 9.479e-09, 0.0, -1.0, 9.479e-09, 0.0, -1.0, 9.479e-09, 0.0, -1.0, 9.479e-09, 0.0, -1.0, 9.479e-09, 0.0, 0.0, 1.0, -5.36e-08, 0.0, 1.0, -5.36e-08, 0.0, 1.0, -5.36e-08, 0.0, 1.0, -5.36e-08, 0.0, 1.0, -5.36e-08, 0.0, 1.0, -5.36e-08, 0.0, 1.0, -5.36e-08, 0.0, 1.0, -5.36e-08, 0.0, 1.0, -5.36e-08, 0.0, 1.0, -5.36e-08, 0.0, 1.0, -5.36e-08, 0.0, 1.0, -5.36e-08, 0.0, 1.0, -5.36e-08, 0.0, 1.0, -5.36e-08, 0.0, 1.0, -5.36e-08, 0.0, 1.0, -5.36e-08, 0.0, 1.0, -5.36e-08, 0.0, 1.0, -5.36e-08, 0.0, 1.0, -5.36e-08, 0.0, 1.0, -5.36e-08, 1.0, 0.0, 0.0, 1.0, 0.0, 0.0, 1.0, 0.0, 0.0, 1.0, 0.0, 0.0, 0.0, -1.0, -1.139e-07, 0.0, -1.0, -1.139e-07, 0.0, -1.0, -1.139e-07, 0.0, -1.0, -1.139e-07, 0.0, -1.0, -1.139e-07, 0.0, -1.0, -1.139e-07, 0.0, -1.0, -1.139e-07, 0.0, -1.0, -1.139e-07, 0.0, -1.0, -1.139e-07, 0.0, -1.0, -1.139e-07, 0.0, -1.0, -1.139e-07, 0.0, -1.0, -1.139e-07, 0.0, -1.0, -1.139e-07, 0.0, -1.0, -1.139e-07, 0.0, -1.0, -1.139e-07, 0.0, -1.0, -1.139e-07, 0.0, -1.0, -1.139e-07, 0.0, -1.0, -1.139e-07, 0.0, -1.0, -1.139e-07, 0.0, -1.0, -1.139e-07, 0.0, 0.0, -1.0, 0.0, 0.0, -1.0, 0.0, 0.0, -1.0, 0.0, 0.0, -1.0, 0.0, 0.0, -1.0, 0.0, 0.0, -1.0, 0.0, 0.0, -1.0, 0.0, 0.0, -1.0, 0.0, 0.0, -1.0, 0.0, 0.0, -1.0, 0.0, 0.0, -1.0, 0.0, 0.0, -1.0, 0.0, 0.0, -1.0, 0.0, 0.0, -1.0, 0.0, 0.0, -1.0, 0.0, 0.0, -1.0, 0.0, 0.0, -1.0, 0.0, 0.0, -1.0, 0.0, 0.0, -1.0, 0.0, 0.0, -1.0, 0.0, 0.0, -1.0, 0.0, 0.0, -1.0, 0.0, 0.0, -1.0, 0.0, 0.0, -1.0, 0.0, 0.0, -1.0, 0.0, 0.0, -1.0, 0.0, 0.0, -1.0, 0.0, 0.0, -1.0, 0.0, 0.0, -1.0, 0.0, 0.0, -1.0, 0.0, 0.0, -1.0, 0.0, 0.0, -1.0, 0.0, 0.0, -1.0, 0.0, 0.0, -1.0, 0.0, 0.0, -1.0, 0.0, 0.0, -1.0, 0.0, 0.0, -1.0, 0.0, 0.0, -1.0, 0.0, 0.0, -1.0, 0.0, 0.0, -1.0, 1.0, 0.0, 0.0, 1.0, 0.0, 0.0, 1.0, 0.0, 0.0, 1.0, 0.0, 0.0, 0.0, -1.0, 0.0, 0.0, -1.0, 0.0, 0.0, -1.0, 0.0, 0.0, -1.0, 0.0, -1.0, 0.0, 0.0, -1.0, 0.0, 0.0, -1.0, 0.0, 0.0, -1.0, 0.0, 0.0, 0.0, 0.0, -1.0, 0.0, 0.0, -1.0, 0.0, 0.0, -1.0, 0.0, 0.0, -1.0, -1.0, 0.0, 0.0, -1.0, 0.0, 0.0, -1.0, 0.0, 0.0, -1.0, 0.0, 0.0, 0.0, 0.0, -1.0, 0.0, 0.0, -1.0, 0.0, 0.0, -1.0, 0.0, 0.0, -1.0, 1.0, 0.0, 0.0, 1.0, 0.0, 0.0, 1.0, 0.0, 0.0, 1.0, 0.0, 0.0, -1.0, 0.0, 0.0, -1.0, 0.0, 0.0, -1.0, 0.0, 0.0, -1.0, 0.0, 0.0, 1.0, 0.0, 0.0, 1.0, 0.0, 0.0, 1.0, 0.0, 0.0, 1.0, 0.0, 0.0, -1.0, 0.0, 0.0, -1.0, 0.0, 0.0, -1.0, 0.0, 0.0, -1.0, 0.0, 0.0, 0.0, 1.0, 0.0, 0.0, 1.0, 0.0, 0.0, 1.0, 0.0, 0.0, 1.0, 0.0, 0.0, 0.0, -1.0, 0.0, 0.0, -1.0, 0.0, 0.0, -1.0, 0.0, 0.0, -1.0, -1.0, 0.0, 0.0, -1.0, 0.0, 0.0, -1.0, 0.0, 0.0, -1.0, 0.0, 0.0, 0.0, 1.0, 0.0, 0.0, 1.0, 0.0, 0.0, 1.0, 0.0, 0.0, 1.0, 0.0, 1.0, 0.0, 0.0, 1.0, 0.0, 0.0, 1.0, 0.0, 0.0, 1.0, 0.0, 0.0, 0.0, 0.0, -1.0, 0.0, 0.0, -1.0, 0.0, 0.0, -1.0, 0.0, 0.0, -1.0, 0.0, -1.0, 0.0, 0.0, -1.0, 0.0, 0.0, -1.0, 0.0, 0.0, -1.0, 0.0, 1.0, 0.0, 0.0, 1.0, 0.0, 0.0, 1.0, 0.0, 0.0, 1.0, 0.0, 0.0, 1.0, 0.0, 0.0, 1.0, 0.0, 0.0, 1.0, 0.0, 0.0, 1.0, 0.0, 0.0, 0.0, 0.0, -1.0, 0.0, 0.0, -1.0, 0.0, 0.0, -1.0, 0.0, 0.0, -1.0, 1.0, 0.0, 0.0, 1.0, 0.0, 0.0, 1.0, 0.0, 0.0, 1.0, 0.0, 0.0, 0.0, -1.0, 0.0, 0.0, -1.0, 0.0, 0.0, -1.0, 0.0, 0.0, -1.0, 0.0, -1.0, 0.0, 0.0, -1.0, 0.0, 0.0, -1.0, 0.0, 0.0, -1.0, 0.0, 0.0, 0.0, 0.0, -1.0, 0.0, 0.0, -1.0, 0.0, 0.0, -1.0, 0.0, 0.0, -1.0, 0.0, 0.0, -1.0, 0.0, 0.0, -1.0, 0.0, 0.0, -1.0, 0.0, 0.0, -1.0, -1.0, 0.0, 0.0, -1.0, 0.0, 0.0, -1.0, 0.0, 0.0, -1.0, 0.0, 0.0, 0.0, 1.0, 0.0, 0.0, 1.0, 0.0, 0.0, 1.0, 0.0, 0.0, 1.0, 0.0, 0.0, 0.0, -1.0, 0.0, 0.0, -1.0, 0.0, 0.0, -1.0, 0.0, 0.0, -1.0, 0.0, -1.0, 0.0, 0.0, -1.0, 0.0, 0.0, -1.0, 0.0, 0.0, -1.0, 0.0, -1.0, 0.0, 0.0, -1.0, 0.0, 0.0, -1.0, 0.0, 0.0, -1.0, 0.0, 0.0, 0.0, 1.0, 0.0, 0.0, 1.0, 0.0, 0.0, 1.0, 0.0, 0.0, 1.0, 0.0, 0.0, 1.0, 0.0, 0.0, 1.0, 0.0, 0.0, 1.0, 0.0, 0.0, 1.0, 0.0, 1.0, 0.0, 0.0, 1.0, 0.0, 0.0, 1.0, 0.0, 0.0, 1.0, 0.0, 0.0, -1.0, 0.0, 0.0, -1.0, 0.0, 0.0, -1.0, 0.0, 0.0, -1.0, 0.0, 0.0, 0.0, 0.0, -1.0, 0.0, 0.0, -1.0, 0.0, 0.0, -1.0, 0.0, 0.0, -1.0, 0.0, -1.0, 0.0, 0.0, -1.0, 0.0, 0.0, -1.0, 0.0, 0.0, -1.0, 0.0, -1.0, 0.0, 0.0, -1.0, 0.0, 0.0, -1.0, 0.0, 0.0, -1.0, 0.0, 0.0, 0.0, 1.0, 0.0, 0.0, 1.0, 0.0, 0.0, 1.0, 0.0, 0.0, 1.0, 0.0, 1.0, 0.0, 0.0, 1.0, 0.0, 0.0, 1.0, 0.0, 0.0, 1.0, 0.0, 0.0, 0.0, -1.0, 0.0, 0.0, -1.0, 0.0, 0.0, -1.0, 0.0, 0.0, -1.0, 0.0, 0.0, 0.0, 1.0, 0.0, 0.0, 1.0, 0.0, 0.0, 1.0, 0.0, 0.0, 1.0, 0.0, 0.0, -1.0, 0.0, 0.0, -1.0, 0.0, 0.0, -1.0, 0.0, 0.0, -1.0, 1.0, 0.0, 0.0, 1.0, 0.0, 0.0, 1.0, 0.0, 0.0, 1.0, 0.0, 0.0, 0.0, 0.0, 1.0, 0.0, 0.0, 1.0, 0.0, 0.0, 1.0, 0.0, 0.0, 1.0, -1.0, 0.0, 0.0, -1.0, 0.0, 0.0, -1.0, 0.0, 0.0, -1.0, 0.0, 0.0, 0.0, 0.0, -1.0, 0.0, 0.0, -1.0, 0.0, 0.0, -1.0, 0.0, 0.0, -1.0, 1.0, 0.0, 0.0, 1.0, 0.0, 0.0, 1.0, 0.0, 0.0, 1.0, 0.0, 0.0, -1.0, 0.0, 0.0, -1.0, 0.0, 0.0, -1.0, 0.0, 0.0, -1.0, 0.0, 0.0, 0.0, 1.0, 0.0, 0.0, 1.0, 0.0, 0.0, 1.0, 0.0, 0.0, 1.0, 0.0, 1.0, 0.0, 0.0, 1.0, 0.0, 0.0, 1.0, 0.0, 0.0, 1.0, 0.0, 0.0, 0.0, -1.0, 0.0, 0.0, -1.0, 0.0, 0.0, -1.0, 0.0, 0.0, -1.0, 0.0, 0.0, 0.0, 1.0, 0.0, 0.0, 1.0, 0.0, 0.0, 1.0, 0.0, 0.0, 1.0, 0.0, 0.0, -1.0, 0.0, 0.0, -1.0, 0.0, 0.0, -1.0, 0.0, 0.0, -1.0, 0.0, 1.0, 0.0, 0.0, 1.0, 0.0, 0.0, 1.0, 0.0, 0.0, 1.0, 0.0, 1.0, 0.0, 0.0, 1.0, 0.0, 0.0, 1.0, 0.0, 0.0, 1.0, 0.0, 0.0, 0.0, -1.0, 0.0, 0.0, -1.0, 0.0, 0.0, -1.0, 0.0, 0.0, -1.0, 0.0, -1.0, 0.0, 0.0, -1.0, 0.0, 0.0, -1.0, 0.0, 0.0, -1.0, 0.0, 0.0, 0.0, 0.0, 1.0, 0.0, 0.0, 1.0, 0.0, 0.0, 1.0, 0.0, 0.0, 1.0, 0.0, 0.0, -1.0, 0.0, 0.0, -1.0, 0.0, 0.0, -1.0, 0.0, 0.0, -1.0, 0.0, 1.0, 0.0, 0.0, 1.0, 0.0, 0.0, 1.0, 0.0, 0.0, 1.0, 0.0, 0.0, -1.0, 0.0, 0.0, -1.0, 0.0, 0.0, -1.0, 0.0, 0.0, -1.0, 0.0, -1.0, 0.0, 0.0, -1.0, 0.0, 0.0, -1.0, 0.0, 0.0, -1.0, 0.0, 0.0, -1.0, 0.0, 0.0, -1.0, 0.0, 0.0, -1.0, 0.0, 0.0, -1.0, 0.0, 0.0, 0.0, 0.0, 1.0, 0.0, 0.0, 1.0, 0.0, 0.0, 1.0, 0.0, 0.0, 1.0, 0.0, 0.0, -1.0, 0.0, 0.0, -1.0, 0.0, 0.0, -1.0, 0.0, 0.0, -1.0, -1.0, 0.0, 0.0, -1.0, 0.0, 0.0, -1.0, 0.0, 0.0, -1.0, 0.0, 0.0, 0.0, 1.0, 0.0, 0.0, 1.0, 0.0, 0.0, 1.0, 0.0, 0.0, 1.0, 0.0, 1.0, 0.0, 0.0, 1.0, 0.0, 0.0, 1.0, 0.0, 0.0, 1.0, 0.0, 0.0, 0.0, -1.0, 0.0, 0.0, -1.0, 0.0, 0.0, -1.0, 0.0, 0.0, -1.0, 0.0, 0.0, 0.0, 1.0, 0.0, 0.0, 1.0, 0.0, 0.0, 1.0, 0.0, 0.0, 1.0, 0.0, 0.0, -1.0, 0.0, 0.0, -1.0, 0.0, 0.0, -1.0, 0.0, 0.0, -1.0, 0.0, 1.0, 0.0, 0.0, 1.0, 0.0, 0.0, 1.0, 0.0, 0.0, 1.0, 0.0, 0.0, 0.0, 1.0, 0.0, 0.0, 1.0, 0.0, 0.0, 1.0, 0.0, 0.0, 1.0, 1.0, 0.0, 0.0, 1.0, 0.0, 0.0, 1.0, 0.0, 0.0, 1.0, 0.0, 0.0, 0.0, -1.0, 0.0, 0.0, -1.0, 0.0, 0.0, -1.0, 0.0, 0.0, -1.0, 0.0, 0.0, 0.0, 1.0, 0.0, 0.0, 1.0, 0.0, 0.0, 1.0, 0.0, 0.0, 1.0, 0.0, 0.0, -1.0, 0.0, 0.0, -1.0, 0.0, 0.0, -1.0, 0.0, 0.0, -1.0, -1.0, 0.0, 0.0, -1.0, 0.0, 0.0, -1.0, 0.0, 0.0, -1.0, 0.0, 0.0, 0.0, 1.0, 0.0, 0.0, 1.0, 0.0, 0.0, 1.0, 0.0, 0.0, 1.0, 0.0, 1.0, 0.0, 0.0, 1.0, 0.0, 0.0, 1.0, 0.0, 0.0, 1.0, 0.0, 0.0, 0.0, -1.0, 0.0, 0.0, -1.0, 0.0, 0.0, -1.0, 0.0, 0.0, -1.0, 0.0, 0.0, 0.0, -1.0, 0.0, 0.0, -1.0, 0.0, 0.0, -1.0, 0.0, 0.0, -1.0, 0.0, -1.0, 0.0, 0.0, -1.0, 0.0, 0.0, -1.0, 0.0, 0.0, -1.0, 0.0, -1.0, 0.0, 0.0, -1.0, 0.0, 0.0, -1.0, 0.0, 0.0, -1.0, 0.0, 0.0, 0.0, 1.0, 0.0, 0.0, 1.0, 0.0, 0.0, 1.0, 0.0, 0.0, 1.0, 0.0, 1.0, 0.0, 0.0, 1.0, 0.0, 0.0, 1.0, 0.0, 0.0, 1.0, 0.0, 0.0, 0.0, 0.0, 1.0, 0.0, 0.0, 1.0, 0.0, 0.0, 1.0, 0.0, 0.0, 1.0, 0.0, 0.0, -1.0, 0.0, 0.0, -1.0, 0.0, 0.0, -1.0, 0.0, 0.0, -1.0, 0.0, -1.0, 0.0, 0.0, -1.0, 0.0, 0.0, -1.0, 0.0, 0.0, -1.0, 0.0, 0.0, 1.0, 0.0, 0.0, 1.0, 0.0, 0.0, 1.0, 0.0, 0.0, 1.0, 0.0, 0.866, -0.5, 0.0, 0.7071, -0.7071, 0.0, 0.7071, -0.7071, 0.0, 0.866, -0.5, 0.0, -0.7071, -0.7071, 0.0, -0.866, -0.5, 0.0, -0.866, -0.5, 0.0, -0.7071, -0.7071, 0.0, 0.866, 0.5, 0.0, 0.9659, 0.2588, 0.0, 0.9659, 0.2588, 0.0, 0.866, 0.5, 0.0, -0.9659, 0.2588, 0.0, -0.866, 0.5, 0.0, -0.866, 0.5, 0.0, -0.9659, 0.2588, 0.0, -1.0, 0.0, 0.0, -0.9659, 0.2588, 0.0, -0.9659, 0.2588, 0.0, -1.0, 0.0, 0.0, -0.5, 0.866, 0.0, -0.2588, 0.9659, 0.0, -0.2588, 0.9659, 0.0, -0.5, 0.866, 0.0, -0.9659, -0.2588, 0.0, -1.0, 0.0, 0.0, -1.0, 0.0, 0.0, -0.9659, -0.2588, 0.0, 0.9659, -0.2588, 0.0, 0.866, -0.5, 0.0, 0.866, -0.5, 0.0, 0.9659, -0.2588, 0.0, 0.2588, -0.9659, 0.0, 1.148e-07, -1.0, 0.0, 1.148e-07, -1.0, 0.0, 0.2588, -0.9659, 0.0, -0.2588, 0.9659, 0.0, 1.148e-07, 1.0, 0.0, 1.148e-07, 1.0, 0.0, -0.2588, 0.9659, 0.0, 1.0, 0.0, 0.0, 0.9659, -0.2588, 0.0, 0.9659, -0.2588, 0.0, 1.0, 0.0, 0.0, -0.866, -0.5, 0.0, -0.9659, -0.2588, 0.0, -0.9659, -0.2588, 0.0, -0.866, -0.5, 0.0, 1.148e-07, -1.0, 0.0, -0.2588, -0.9659, 0.0, -0.2588, -0.9659, 0.0, 1.148e-07, -1.0, 0.0, 1.148e-07, 1.0, 0.0, 0.2588, 0.9659, 0.0, 0.2588, 0.9659, 0.0, 1.148e-07, 1.0, 0.0, 0.7071, -0.7071, 0.0, 0.5, -0.866, 0.0, 0.5, -0.866, 0.0, 0.7071, -0.7071, 0.0, 0.5, -0.866, 0.0, 0.2588, -0.9659, 0.0, 0.2588, -0.9659, 0.0, 0.5, -0.866, 0.0, -0.866, 0.5, 0.0, -0.7071, 0.7071, 0.0, -0.7071, 0.7071, 0.0, -0.866, 0.5, 0.0, 0.7071, 0.7071, 0.0, 0.866, 0.5, 0.0, 0.866, 0.5, 0.0, 0.7071, 0.7071, 0.0, 2.665e-08, 0.0, 1.0, 2.665e-08, 0.0, 1.0, 2.665e-08, 0.0, 1.0, 2.665e-08, 0.0, 1.0, 2.665e-08, 0.0, 1.0, 2.665e-08, 0.0, 1.0, 2.665e-08, 0.0, 1.0, 2.665e-08, 0.0, 1.0, 2.665e-08, 0.0, 1.0, 2.665e-08, 0.0, 1.0, 2.665e-08, 0.0, 1.0, 2.665e-08, 0.0, 1.0, 2.665e-08, 0.0, 1.0, 2.665e-08, 0.0, 1.0, 2.665e-08, 0.0, 1.0, 2.665e-08, 0.0, 1.0, 2.665e-08, 0.0, 1.0, 2.665e-08, 0.0, 1.0, 2.665e-08, 0.0, 1.0, 2.665e-08, 0.0, 1.0, 2.665e-08, 0.0, 1.0, 2.665e-08, 0.0, 1.0, 2.665e-08, 0.0, 1.0, 2.665e-08, 0.0, 1.0, -0.5, -0.866, 0.0, -0.7071, -0.7071, 0.0, -0.7071, -0.7071, 0.0, -0.5, -0.866, 0.0, 0.5, 0.866, 0.0, 0.7071, 0.7071, 0.0, 0.7071, 0.7071, 0.0, 0.5, 0.866, 0.0, -0.7071, 0.7071, 0.0, -0.5, 0.866, 0.0, -0.5, 0.866, 0.0, -0.7071, 0.7071, 0.0, -0.2588, -0.9659, 0.0, -0.5, -0.866, 0.0, -0.5, -0.866, 0.0, -0.2588, -0.9659, 0.0, -5.331e-08, 0.0, -1.0, -5.331e-08, 0.0, -1.0, -5.331e-08, 0.0, -1.0, -5.331e-08, 0.0, -1.0, -5.331e-08, 0.0, -1.0, -5.331e-08, 0.0, -1.0, -5.331e-08, 0.0, -1.0, -5.331e-08, 0.0, -1.0, -5.331e-08, 0.0, -1.0, -5.331e-08, 0.0, -1.0, -5.331e-08, 0.0, -1.0, -5.331e-08, 0.0, -1.0, -5.331e-08, 0.0, -1.0, -5.331e-08, 0.0, -1.0, -5.331e-08, 0.0, -1.0, -5.331e-08, 0.0, -1.0, -5.331e-08, 0.0, -1.0, -5.331e-08, 0.0, -1.0, -5.331e-08, 0.0, -1.0, -5.331e-08, 0.0, -1.0, -5.331e-08, 0.0, -1.0, -5.331e-08, 0.0, -1.0, -5.331e-08, 0.0, -1.0, -5.331e-08, 0.0, -1.0, 0.2588, 0.9659, 0.0, 0.5, 0.866, 0.0, 0.5, 0.866, 0.0, 0.2588, 0.9659, 0.0, 0.9659, 0.2588, 0.0, 1.0, 0.0, 0.0, 1.0, 0.0, 0.0, 0.9659, 0.2588, 0.0])] * 3)])

# ---- objects
ob_shape_9_indexedfaceset = bpy.data.objects.new('SHAPE_9_IndexedFaceSet', me_shape_9_indexedfaceset_002)

# ---- transforms, parenting, visibility, modifiers, constraints
ob_shape_9_indexedfaceset.location = (0.0, 0.0, 0.0)
_m = ob_shape_9_indexedfaceset.modifiers.new('Bevel', 'BEVEL')
_m.width = 0.002
_m.width_pct = 0.002
_m.segments = 5

# ---- collection membership
col_collection.objects.link(ob_shape_9_indexedfaceset)

# ---- scene / render settings (as saved in the file)
scene.frame_start = 1; scene.frame_end = 250; scene.frame_set(1)
scene.render.engine = 'BLENDER_EEVEE_NEXT'
scene.cycles.sampling_pattern = 'TABULATED_SOBOL'
scene.cycles.use_light_tree = False
scene.eevee.ray_tracing_options.trace_max_roughness = 0.0
scene.view_settings.view_transform = 'Filmic'
bpy.context.view_layer.update()

# ---- added for rendering (the .blend has no active camera and no usable light): camera, sun
cam_auto = bpy.data.cameras.new('AutoCamera')
cam_auto.lens = 50.0
cam_auto.sensor_width = 36.0
cam_auto.clip_end = 1000.0
ob_auto_camera = bpy.data.objects.new('AutoCamera', cam_auto)
scene.collection.objects.link(ob_auto_camera)
ob_auto_camera.location = (3.42216, -4.10659, 3.15023)
ob_auto_camera.rotation_euler = (1.09748, -7.21219e-08, 0.694738)
scene.camera = ob_auto_camera
light_auto_sun = bpy.data.lights.new('AutoSun', 'SUN')
light_auto_sun.energy = 3.0
light_auto_sun.angle = 0.0523599
ob_auto_sun = bpy.data.objects.new('AutoSun', light_auto_sun)
scene.collection.objects.link(ob_auto_sun)
ob_auto_sun.rotation_euler = (0.872665, 0.174533, 0.523599)
bpy.context.view_layer.update()
